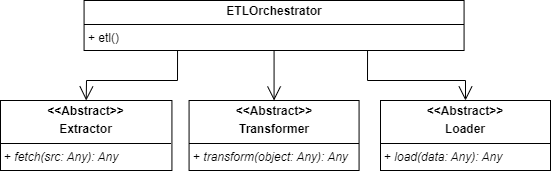

The diagram above was exported from draw.io. Its source (the exported page's mxGraphModel, read from the mxfile embedded in the PNG):
<mxGraphModel dx="1050" dy="1790" grid="1" gridSize="10" guides="1" tooltips="1" connect="1" arrows="1" fold="1" page="1" pageScale="1" pageWidth="827" pageHeight="1169" math="0" shadow="0">
  <root>
    <mxCell id="0" />
    <mxCell id="1" parent="0" />
    <mxCell id="Ms7uStws5K5mLsgzz18M-7" value="&lt;p style=&quot;margin:0px;margin-top:4px;text-align:center;&quot;&gt;&lt;b&gt;&amp;lt;&amp;lt;&lt;/b&gt;&lt;b&gt;Abstract&lt;/b&gt;&lt;b&gt;&amp;gt;&amp;gt;&lt;/b&gt;&lt;/p&gt;&lt;p style=&quot;margin:0px;margin-top:4px;text-align:center;&quot;&gt;&lt;b&gt;Transformer&lt;/b&gt;&lt;/p&gt;&lt;hr size=&quot;1&quot; style=&quot;border-style:solid;&quot;&gt;&lt;p style=&quot;margin:0px;margin-left:4px;&quot;&gt;+ &lt;i&gt;transform(object: Any): Any&lt;/i&gt;&lt;/p&gt;" style="verticalAlign=top;align=left;overflow=fill;html=1;whiteSpace=wrap;" parent="1" vertex="1">
      <mxGeometry x="298.57000000000005" y="-1060" width="170" height="70" as="geometry" />
    </mxCell>
    <mxCell id="Ms7uStws5K5mLsgzz18M-57" value="&lt;p style=&quot;margin:0px;margin-top:4px;text-align:center;&quot;&gt;&lt;b&gt;ETLOrchestrator&lt;/b&gt;&lt;/p&gt;&lt;hr size=&quot;1&quot; style=&quot;border-style:solid;&quot;&gt;&lt;p style=&quot;margin:0px;margin-left:4px;&quot;&gt;&lt;/p&gt;&lt;p style=&quot;margin:0px;margin-left:4px;&quot;&gt;+ etl()&lt;/p&gt;" style="verticalAlign=top;align=left;overflow=fill;html=1;whiteSpace=wrap;" parent="1" vertex="1">
      <mxGeometry x="193.57" y="-1160" width="380" height="50" as="geometry" />
    </mxCell>
    <mxCell id="Ms7uStws5K5mLsgzz18M-58" value="&lt;p style=&quot;margin:0px;margin-top:4px;text-align:center;&quot;&gt;&lt;b&gt;&amp;lt;&amp;lt;&lt;/b&gt;&lt;b&gt;Abstract&lt;/b&gt;&lt;b&gt;&amp;gt;&amp;gt;&lt;/b&gt;&lt;/p&gt;&lt;p style=&quot;margin:0px;margin-top:4px;text-align:center;&quot;&gt;&lt;b&gt;Loader&lt;/b&gt;&lt;/p&gt;&lt;hr size=&quot;1&quot; style=&quot;border-style:solid;&quot;&gt;&lt;p style=&quot;margin:0px;margin-left:4px;&quot;&gt;&lt;/p&gt;&lt;p style=&quot;margin:0px;margin-left:4px;&quot;&gt;+ &lt;i&gt;load(data: Any): Any&lt;/i&gt;&lt;/p&gt;" style="verticalAlign=top;align=left;overflow=fill;html=1;whiteSpace=wrap;" parent="1" vertex="1">
      <mxGeometry x="490" y="-1060" width="170" height="70" as="geometry" />
    </mxCell>
    <mxCell id="Ms7uStws5K5mLsgzz18M-60" value="&lt;p style=&quot;margin:0px;margin-top:4px;text-align:center;&quot;&gt;&lt;b&gt;&amp;lt;&amp;lt;Abstract&amp;gt;&amp;gt;&lt;/b&gt;&lt;/p&gt;&lt;p style=&quot;margin:0px;margin-top:4px;text-align:center;&quot;&gt;&lt;b&gt;Extractor&lt;/b&gt;&lt;/p&gt;&lt;hr size=&quot;1&quot; style=&quot;border-style:solid;&quot;&gt;&lt;p style=&quot;margin:0px;margin-left:4px;&quot;&gt;&lt;/p&gt;&lt;p style=&quot;margin:0px;margin-left:4px;&quot;&gt;+ &lt;i&gt;fetch(src: Any): Any&lt;/i&gt;&lt;/p&gt;&lt;p style=&quot;margin:0px;margin-left:4px;&quot;&gt;&lt;br&gt;&lt;/p&gt;" style="verticalAlign=top;align=left;overflow=fill;html=1;whiteSpace=wrap;" parent="1" vertex="1">
      <mxGeometry x="110" y="-1060" width="171.43" height="70" as="geometry" />
    </mxCell>
    <mxCell id="Ms7uStws5K5mLsgzz18M-66" value="" style="endArrow=open;endFill=1;endSize=12;html=1;rounded=0;entryX=0.5;entryY=0;entryDx=0;entryDy=0;exitX=0.746;exitY=1;exitDx=0;exitDy=0;exitPerimeter=0;" parent="1" source="Ms7uStws5K5mLsgzz18M-57" target="Ms7uStws5K5mLsgzz18M-58" edge="1">
      <mxGeometry width="160" relative="1" as="geometry">
        <mxPoint x="517" y="-1070" as="sourcePoint" />
        <mxPoint x="257" y="-260" as="targetPoint" />
        <Array as="points">
          <mxPoint x="477" y="-1080" />
          <mxPoint x="575" y="-1080" />
        </Array>
      </mxGeometry>
    </mxCell>
    <mxCell id="Ms7uStws5K5mLsgzz18M-67" value="" style="endArrow=open;endFill=1;endSize=12;html=1;rounded=0;entryX=0.5;entryY=0;entryDx=0;entryDy=0;exitX=0.5;exitY=1;exitDx=0;exitDy=0;" parent="1" source="Ms7uStws5K5mLsgzz18M-57" target="Ms7uStws5K5mLsgzz18M-7" edge="1">
      <mxGeometry width="160" relative="1" as="geometry">
        <mxPoint x="97" y="-260" as="sourcePoint" />
        <mxPoint x="257" y="-260" as="targetPoint" />
      </mxGeometry>
    </mxCell>
    <mxCell id="Ms7uStws5K5mLsgzz18M-68" value="" style="endArrow=open;endFill=1;endSize=12;html=1;rounded=0;entryX=0.5;entryY=0;entryDx=0;entryDy=0;exitX=0.246;exitY=1.003;exitDx=0;exitDy=0;exitPerimeter=0;" parent="1" source="Ms7uStws5K5mLsgzz18M-57" target="Ms7uStws5K5mLsgzz18M-60" edge="1">
      <mxGeometry width="160" relative="1" as="geometry">
        <mxPoint x="297" y="-1090" as="sourcePoint" />
        <mxPoint x="257" y="-260" as="targetPoint" />
        <Array as="points">
          <mxPoint x="287" y="-1080" />
          <mxPoint x="196" y="-1080" />
        </Array>
      </mxGeometry>
    </mxCell>
  </root>
</mxGraphModel>